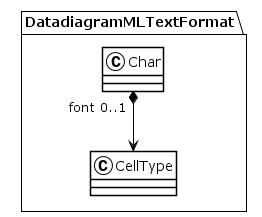

The diagram above was rendered by PlantUML. Its source (embedded in the PNG):
@startuml
!theme plain
package DatadiagramMLTextFormat {
class Char {
}
Char "font 0..1" *--> CellType
class CellType {
}
}
@enduml